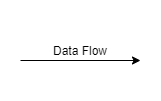

The diagram above was exported from draw.io. Its source (the exported page's mxGraphModel, read from the mxfile embedded in the PNG):
<mxGraphModel dx="1086" dy="846" grid="1" gridSize="10" guides="1" tooltips="1" connect="1" arrows="1" fold="1" page="1" pageScale="1" pageWidth="827" pageHeight="1169" math="0" shadow="0">
  <root>
    <mxCell id="Euy2F2X_LgMegyR5ueTm-0" />
    <mxCell id="Euy2F2X_LgMegyR5ueTm-1" parent="Euy2F2X_LgMegyR5ueTm-0" />
    <mxCell id="Xa4owK5oq0VP7lbELj3e-0" value="" style="rounded=0;whiteSpace=wrap;html=1;strokeColor=none;" vertex="1" parent="Euy2F2X_LgMegyR5ueTm-1">
      <mxGeometry x="350" y="220" width="160" height="100" as="geometry" />
    </mxCell>
    <mxCell id="Euy2F2X_LgMegyR5ueTm-2" value="" style="endArrow=classic;html=1;" parent="Euy2F2X_LgMegyR5ueTm-1" edge="1">
      <mxGeometry width="50" height="50" relative="1" as="geometry">
        <mxPoint x="370" y="280" as="sourcePoint" />
        <mxPoint x="490" y="280" as="targetPoint" />
      </mxGeometry>
    </mxCell>
    <mxCell id="Euy2F2X_LgMegyR5ueTm-3" value="Data Flow" style="text;html=1;strokeColor=none;fillColor=none;align=center;verticalAlign=middle;whiteSpace=wrap;rounded=0;" parent="Euy2F2X_LgMegyR5ueTm-1" vertex="1">
      <mxGeometry x="390" y="260" width="80" height="20" as="geometry" />
    </mxCell>
  </root>
</mxGraphModel>